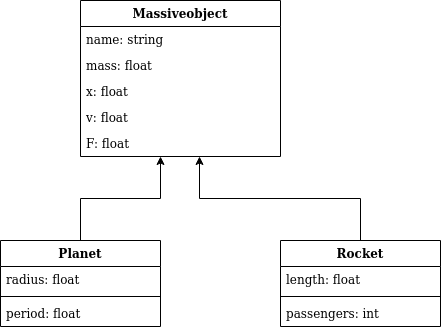

The diagram above was exported from draw.io. Its source (the exported page's mxGraphModel, read from the mxfile embedded in the PNG):
<mxGraphModel dx="1296" dy="804" grid="1" gridSize="10" guides="1" tooltips="1" connect="1" arrows="1" fold="1" page="1" pageScale="1" pageWidth="827" pageHeight="1169" math="0" shadow="0">
  <root>
    <mxCell id="WIyWlLk6GJQsqaUBKTNV-0" />
    <mxCell id="WIyWlLk6GJQsqaUBKTNV-1" parent="WIyWlLk6GJQsqaUBKTNV-0" />
    <mxCell id="_x5FvCSe11SmKaEbPLp_-0" value="Massiveobject" style="swimlane;fontStyle=1;align=center;verticalAlign=top;childLayout=stackLayout;horizontal=1;startSize=26;horizontalStack=0;resizeParent=1;resizeParentMax=0;resizeLast=0;collapsible=1;marginBottom=0;" vertex="1" parent="WIyWlLk6GJQsqaUBKTNV-1">
      <mxGeometry x="190" y="130" width="200" height="156" as="geometry" />
    </mxCell>
    <mxCell id="_x5FvCSe11SmKaEbPLp_-1" value="name: string" style="text;strokeColor=none;fillColor=none;align=left;verticalAlign=top;spacingLeft=4;spacingRight=4;overflow=hidden;rotatable=0;points=[[0,0.5],[1,0.5]];portConstraint=eastwest;" vertex="1" parent="_x5FvCSe11SmKaEbPLp_-0">
      <mxGeometry y="26" width="200" height="26" as="geometry" />
    </mxCell>
    <mxCell id="_x5FvCSe11SmKaEbPLp_-3" value="mass: float" style="text;strokeColor=none;fillColor=none;align=left;verticalAlign=top;spacingLeft=4;spacingRight=4;overflow=hidden;rotatable=0;points=[[0,0.5],[1,0.5]];portConstraint=eastwest;" vertex="1" parent="_x5FvCSe11SmKaEbPLp_-0">
      <mxGeometry y="52" width="200" height="26" as="geometry" />
    </mxCell>
    <mxCell id="_x5FvCSe11SmKaEbPLp_-4" value="x: float" style="text;strokeColor=none;fillColor=none;align=left;verticalAlign=top;spacingLeft=4;spacingRight=4;overflow=hidden;rotatable=0;points=[[0,0.5],[1,0.5]];portConstraint=eastwest;" vertex="1" parent="_x5FvCSe11SmKaEbPLp_-0">
      <mxGeometry y="78" width="200" height="26" as="geometry" />
    </mxCell>
    <mxCell id="_x5FvCSe11SmKaEbPLp_-8" value="v: float" style="text;strokeColor=none;fillColor=none;align=left;verticalAlign=top;spacingLeft=4;spacingRight=4;overflow=hidden;rotatable=0;points=[[0,0.5],[1,0.5]];portConstraint=eastwest;" vertex="1" parent="_x5FvCSe11SmKaEbPLp_-0">
      <mxGeometry y="104" width="200" height="26" as="geometry" />
    </mxCell>
    <mxCell id="_x5FvCSe11SmKaEbPLp_-9" value="F: float" style="text;strokeColor=none;fillColor=none;align=left;verticalAlign=top;spacingLeft=4;spacingRight=4;overflow=hidden;rotatable=0;points=[[0,0.5],[1,0.5]];portConstraint=eastwest;" vertex="1" parent="_x5FvCSe11SmKaEbPLp_-0">
      <mxGeometry y="130" width="200" height="26" as="geometry" />
    </mxCell>
    <mxCell id="_x5FvCSe11SmKaEbPLp_-14" style="edgeStyle=orthogonalEdgeStyle;rounded=0;orthogonalLoop=1;jettySize=auto;html=1;entryX=0.4;entryY=1;entryDx=0;entryDy=0;entryPerimeter=0;" edge="1" parent="WIyWlLk6GJQsqaUBKTNV-1" source="_x5FvCSe11SmKaEbPLp_-10" target="_x5FvCSe11SmKaEbPLp_-9">
      <mxGeometry relative="1" as="geometry">
        <mxPoint x="260" y="290" as="targetPoint" />
      </mxGeometry>
    </mxCell>
    <mxCell id="_x5FvCSe11SmKaEbPLp_-10" value="Planet" style="swimlane;fontStyle=1;align=center;verticalAlign=top;childLayout=stackLayout;horizontal=1;startSize=26;horizontalStack=0;resizeParent=1;resizeParentMax=0;resizeLast=0;collapsible=1;marginBottom=0;" vertex="1" parent="WIyWlLk6GJQsqaUBKTNV-1">
      <mxGeometry x="110" y="370" width="160" height="86" as="geometry" />
    </mxCell>
    <mxCell id="_x5FvCSe11SmKaEbPLp_-11" value="radius: float" style="text;strokeColor=none;fillColor=none;align=left;verticalAlign=top;spacingLeft=4;spacingRight=4;overflow=hidden;rotatable=0;points=[[0,0.5],[1,0.5]];portConstraint=eastwest;" vertex="1" parent="_x5FvCSe11SmKaEbPLp_-10">
      <mxGeometry y="26" width="160" height="26" as="geometry" />
    </mxCell>
    <mxCell id="_x5FvCSe11SmKaEbPLp_-12" value="" style="line;strokeWidth=1;fillColor=none;align=left;verticalAlign=middle;spacingTop=-1;spacingLeft=3;spacingRight=3;rotatable=0;labelPosition=right;points=[];portConstraint=eastwest;" vertex="1" parent="_x5FvCSe11SmKaEbPLp_-10">
      <mxGeometry y="52" width="160" height="8" as="geometry" />
    </mxCell>
    <mxCell id="_x5FvCSe11SmKaEbPLp_-13" value="period: float" style="text;strokeColor=none;fillColor=none;align=left;verticalAlign=top;spacingLeft=4;spacingRight=4;overflow=hidden;rotatable=0;points=[[0,0.5],[1,0.5]];portConstraint=eastwest;" vertex="1" parent="_x5FvCSe11SmKaEbPLp_-10">
      <mxGeometry y="60" width="160" height="26" as="geometry" />
    </mxCell>
    <mxCell id="_x5FvCSe11SmKaEbPLp_-24" style="edgeStyle=orthogonalEdgeStyle;rounded=0;orthogonalLoop=1;jettySize=auto;html=1;entryX=0.595;entryY=1;entryDx=0;entryDy=0;entryPerimeter=0;" edge="1" parent="WIyWlLk6GJQsqaUBKTNV-1" source="_x5FvCSe11SmKaEbPLp_-19" target="_x5FvCSe11SmKaEbPLp_-9">
      <mxGeometry relative="1" as="geometry" />
    </mxCell>
    <mxCell id="_x5FvCSe11SmKaEbPLp_-19" value="Rocket" style="swimlane;fontStyle=1;align=center;verticalAlign=top;childLayout=stackLayout;horizontal=1;startSize=26;horizontalStack=0;resizeParent=1;resizeParentMax=0;resizeLast=0;collapsible=1;marginBottom=0;" vertex="1" parent="WIyWlLk6GJQsqaUBKTNV-1">
      <mxGeometry x="390" y="370" width="160" height="86" as="geometry" />
    </mxCell>
    <mxCell id="_x5FvCSe11SmKaEbPLp_-20" value="length: float" style="text;strokeColor=none;fillColor=none;align=left;verticalAlign=top;spacingLeft=4;spacingRight=4;overflow=hidden;rotatable=0;points=[[0,0.5],[1,0.5]];portConstraint=eastwest;" vertex="1" parent="_x5FvCSe11SmKaEbPLp_-19">
      <mxGeometry y="26" width="160" height="26" as="geometry" />
    </mxCell>
    <mxCell id="_x5FvCSe11SmKaEbPLp_-21" value="" style="line;strokeWidth=1;fillColor=none;align=left;verticalAlign=middle;spacingTop=-1;spacingLeft=3;spacingRight=3;rotatable=0;labelPosition=right;points=[];portConstraint=eastwest;" vertex="1" parent="_x5FvCSe11SmKaEbPLp_-19">
      <mxGeometry y="52" width="160" height="8" as="geometry" />
    </mxCell>
    <mxCell id="_x5FvCSe11SmKaEbPLp_-22" value="passengers: int" style="text;strokeColor=none;fillColor=none;align=left;verticalAlign=top;spacingLeft=4;spacingRight=4;overflow=hidden;rotatable=0;points=[[0,0.5],[1,0.5]];portConstraint=eastwest;" vertex="1" parent="_x5FvCSe11SmKaEbPLp_-19">
      <mxGeometry y="60" width="160" height="26" as="geometry" />
    </mxCell>
  </root>
</mxGraphModel>